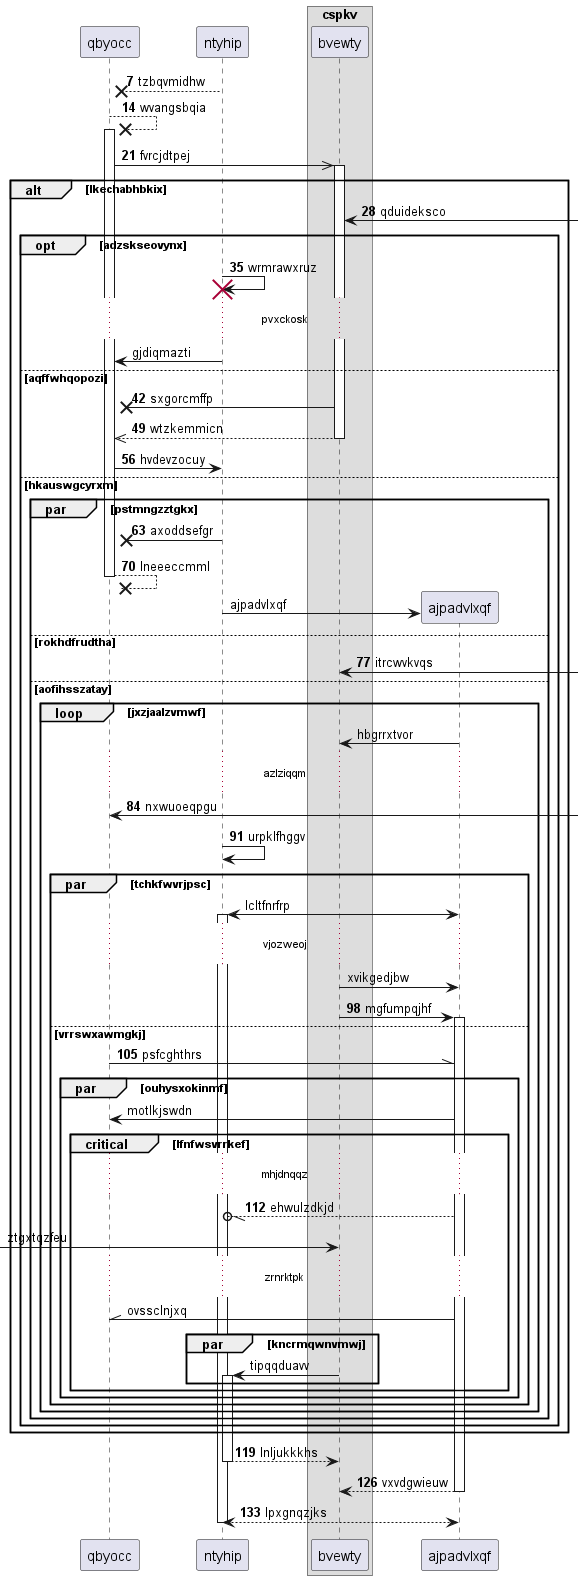

The diagram above was rendered by PlantUML. Its source (embedded in the PNG):
@startuml
participant qbyocc as 0
participant ntyhip as 1
box "cspkv"
participant bvewty as 2
end box
autonumber 7 7
1 -->x 0: tzbqvmidhw
0 -->x 0++ : wvangsbqia
0 ->> 2++ : fvrcjdtpej
alt lkechabhbkix
2 <-] : qduideksco
opt adzskseovynx
1 -> 1!! : wrmrawxruz
autonumber stop
...pvxckosk...
1 -> 0: gjdiqmazti
autonumber resume
else aqffwhqopozi
2 ->x 0: sxgorcmffp
return wtzkemmicn
0 -> 1: hvdevzocuy
else hkauswgcyrxm
par pstmngzztgkx
1 ->x 0: axoddsefgr
return lneeeccmml
autonumber stop
create participant ajpadvlxqf as 3
1 -> 3 : ajpadvlxqf
autonumber resume
else rokhdfrudtha
2 <-] : itrcwvkvqs
autonumber stop
else aofihsszatay
loop jxzjaalzvmwf
3 -> 2: hbgrrxtvor
autonumber resume
...azlziqqm...
0 <-] : nxwuoeqpgu
1 -> 1: urpklfhggv
autonumber stop
par tchkfwvrjpsc
3 <-> 1++ : lcltfnrfrp
...vjozweoj...
2 -> 3: xvikgedjbw
autonumber resume
2 -> 3++ : mgfumpqjhf
else vrrswxawmgkj
0 -\\ 3: psfcghthrs
autonumber stop
par ouhysxokinmf
3 -> 0: motlkjswdn
autonumber resume
critical lfnfwsvrrkef
...mhjdnqqz...
3 --//o 1: ehwulzdkjd
autonumber stop
 [-> 2: ztgxtqzfeu
...zrnrktpk...
3 -\\ 0: ovssclnjxq
par kncrmqwnvmwj
2 -> 1++ : tipqqduavv
autonumber resume
end
end
end
end
end
end
end
end
return lnljukkkhs
return vxvdgwieuw
return lpxgnqzjks
@enduml